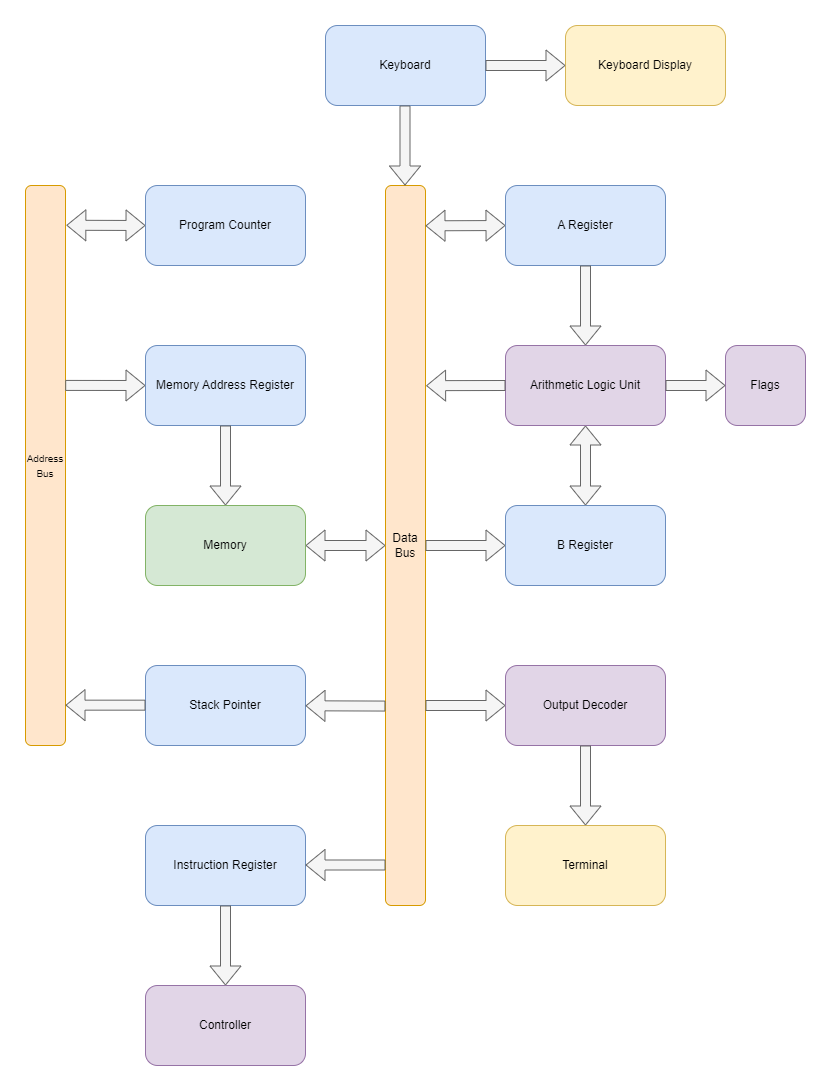

The diagram above was exported from draw.io. Its source (the exported page's mxGraphModel, read from the mxfile embedded in the PNG):
<mxGraphModel dx="1108" dy="1004" grid="1" gridSize="10" guides="1" tooltips="1" connect="1" arrows="1" fold="1" page="1" pageScale="1" pageWidth="827" pageHeight="1169" math="0" shadow="0">
  <root>
    <mxCell id="0" />
    <mxCell id="1" parent="0" />
    <mxCell id="kh5NbJO4vSZO3qnzfNXj-1" value="Program Counter" style="rounded=1;whiteSpace=wrap;html=1;fillColor=#dae8fc;strokeColor=#6c8ebf;" parent="1" vertex="1">
      <mxGeometry x="200" y="160" width="160" height="80" as="geometry" />
    </mxCell>
    <mxCell id="JtMexbEB4ZExrSRKHrWw-1" value="&lt;div&gt;A Register&lt;/div&gt;" style="rounded=1;whiteSpace=wrap;html=1;fillColor=#dae8fc;strokeColor=#6c8ebf;" parent="1" vertex="1">
      <mxGeometry x="560" y="160" width="160" height="80" as="geometry" />
    </mxCell>
    <mxCell id="JtMexbEB4ZExrSRKHrWw-3" value="Memory Address Register" style="rounded=1;whiteSpace=wrap;html=1;fillColor=#dae8fc;strokeColor=#6c8ebf;" parent="1" vertex="1">
      <mxGeometry x="200" y="320" width="160" height="80" as="geometry" />
    </mxCell>
    <mxCell id="JtMexbEB4ZExrSRKHrWw-4" value="Arithmetic Logic Unit" style="rounded=1;whiteSpace=wrap;html=1;fillColor=#e1d5e7;strokeColor=#9673a6;" parent="1" vertex="1">
      <mxGeometry x="560" y="320" width="160" height="80" as="geometry" />
    </mxCell>
    <mxCell id="JtMexbEB4ZExrSRKHrWw-5" value="B Register" style="rounded=1;whiteSpace=wrap;html=1;fillColor=#dae8fc;strokeColor=#6c8ebf;" parent="1" vertex="1">
      <mxGeometry x="560" y="480" width="160" height="80" as="geometry" />
    </mxCell>
    <mxCell id="JtMexbEB4ZExrSRKHrWw-6" value="Memory" style="rounded=1;whiteSpace=wrap;html=1;fillColor=#d5e8d4;strokeColor=#82b366;" parent="1" vertex="1">
      <mxGeometry x="200" y="480" width="160" height="80" as="geometry" />
    </mxCell>
    <mxCell id="JtMexbEB4ZExrSRKHrWw-7" value="Output Decoder" style="rounded=1;whiteSpace=wrap;html=1;fillColor=#e1d5e7;strokeColor=#9673a6;" parent="1" vertex="1">
      <mxGeometry x="560" y="640" width="160" height="80" as="geometry" />
    </mxCell>
    <mxCell id="JtMexbEB4ZExrSRKHrWw-8" value="Instruction Register" style="rounded=1;whiteSpace=wrap;html=1;fillColor=#dae8fc;strokeColor=#6c8ebf;" parent="1" vertex="1">
      <mxGeometry x="200" y="800" width="160" height="80" as="geometry" />
    </mxCell>
    <mxCell id="JtMexbEB4ZExrSRKHrWw-9" value="Keyboard" style="rounded=1;whiteSpace=wrap;html=1;fillColor=#dae8fc;strokeColor=#6c8ebf;" parent="1" vertex="1">
      <mxGeometry x="380" width="160" height="80" as="geometry" />
    </mxCell>
    <mxCell id="JtMexbEB4ZExrSRKHrWw-11" value="Terminal" style="rounded=1;whiteSpace=wrap;html=1;fillColor=#fff2cc;strokeColor=#d6b656;" parent="1" vertex="1">
      <mxGeometry x="560" y="800" width="160" height="80" as="geometry" />
    </mxCell>
    <mxCell id="JtMexbEB4ZExrSRKHrWw-13" value="Stack Pointer" style="rounded=1;whiteSpace=wrap;html=1;fillColor=#dae8fc;strokeColor=#6c8ebf;" parent="1" vertex="1">
      <mxGeometry x="200" y="640" width="160" height="80" as="geometry" />
    </mxCell>
    <mxCell id="JtMexbEB4ZExrSRKHrWw-14" value="Controller" style="rounded=1;whiteSpace=wrap;html=1;fillColor=#e1d5e7;strokeColor=#9673a6;" parent="1" vertex="1">
      <mxGeometry x="200" y="960" width="160" height="80" as="geometry" />
    </mxCell>
    <mxCell id="JtMexbEB4ZExrSRKHrWw-16" value="Data Bus" style="rounded=1;whiteSpace=wrap;html=1;fillColor=#ffe6cc;strokeColor=#d79b00;" parent="1" vertex="1">
      <mxGeometry x="440" y="160" width="40" height="720" as="geometry" />
    </mxCell>
    <mxCell id="JtMexbEB4ZExrSRKHrWw-17" value="&lt;font style=&quot;font-size: 11px;&quot;&gt;&lt;font style=&quot;font-size: 10px;&quot;&gt;Address Bus&lt;/font&gt;&lt;/font&gt;" style="rounded=1;whiteSpace=wrap;html=1;fillColor=#ffe6cc;strokeColor=#d79b00;" parent="1" vertex="1">
      <mxGeometry x="80" y="160" width="40" height="560" as="geometry" />
    </mxCell>
    <mxCell id="JtMexbEB4ZExrSRKHrWw-19" value="" style="shape=flexArrow;endArrow=classic;startArrow=classic;html=1;rounded=0;entryX=1.021;entryY=0.071;entryDx=0;entryDy=0;entryPerimeter=0;exitX=0;exitY=0.5;exitDx=0;exitDy=0;fillColor=#f5f5f5;strokeColor=#666666;" parent="1" source="kh5NbJO4vSZO3qnzfNXj-1" target="JtMexbEB4ZExrSRKHrWw-17" edge="1">
      <mxGeometry width="100" height="100" relative="1" as="geometry">
        <mxPoint x="290" y="380" as="sourcePoint" />
        <mxPoint x="390" y="280" as="targetPoint" />
      </mxGeometry>
    </mxCell>
    <mxCell id="JtMexbEB4ZExrSRKHrWw-20" value="" style="shape=flexArrow;endArrow=classic;html=1;rounded=0;entryX=0;entryY=0.5;entryDx=0;entryDy=0;exitX=1;exitY=0.5;exitDx=0;exitDy=0;fillColor=#f5f5f5;strokeColor=#666666;" parent="1" source="JtMexbEB4ZExrSRKHrWw-16" target="JtMexbEB4ZExrSRKHrWw-5" edge="1">
      <mxGeometry width="50" height="50" relative="1" as="geometry">
        <mxPoint x="450" y="400" as="sourcePoint" />
        <mxPoint x="500" y="350" as="targetPoint" />
      </mxGeometry>
    </mxCell>
    <mxCell id="JtMexbEB4ZExrSRKHrWw-21" value="" style="shape=flexArrow;endArrow=classic;html=1;rounded=0;entryX=0.5;entryY=0;entryDx=0;entryDy=0;exitX=0.5;exitY=1;exitDx=0;exitDy=0;fillColor=#f5f5f5;strokeColor=#666666;" parent="1" source="JtMexbEB4ZExrSRKHrWw-1" target="JtMexbEB4ZExrSRKHrWw-4" edge="1">
      <mxGeometry width="50" height="50" relative="1" as="geometry">
        <mxPoint x="490" y="530" as="sourcePoint" />
        <mxPoint x="570" y="530" as="targetPoint" />
      </mxGeometry>
    </mxCell>
    <mxCell id="JtMexbEB4ZExrSRKHrWw-22" value="" style="shape=flexArrow;endArrow=classic;startArrow=classic;html=1;rounded=0;entryX=0.5;entryY=0;entryDx=0;entryDy=0;exitX=0.5;exitY=1;exitDx=0;exitDy=0;fillColor=#f5f5f5;strokeColor=#666666;" parent="1" source="JtMexbEB4ZExrSRKHrWw-4" target="JtMexbEB4ZExrSRKHrWw-5" edge="1">
      <mxGeometry width="100" height="100" relative="1" as="geometry">
        <mxPoint x="210" y="210" as="sourcePoint" />
        <mxPoint x="131" y="210" as="targetPoint" />
      </mxGeometry>
    </mxCell>
    <mxCell id="JtMexbEB4ZExrSRKHrWw-23" value="" style="shape=flexArrow;endArrow=classic;startArrow=classic;html=1;rounded=0;entryX=1;entryY=0.056;entryDx=0;entryDy=0;entryPerimeter=0;exitX=0;exitY=0.5;exitDx=0;exitDy=0;fillColor=#f5f5f5;strokeColor=#666666;" parent="1" source="JtMexbEB4ZExrSRKHrWw-1" target="JtMexbEB4ZExrSRKHrWw-16" edge="1">
      <mxGeometry width="100" height="100" relative="1" as="geometry">
        <mxPoint x="220" y="220" as="sourcePoint" />
        <mxPoint x="141" y="220" as="targetPoint" />
      </mxGeometry>
    </mxCell>
    <mxCell id="JtMexbEB4ZExrSRKHrWw-24" value="" style="shape=flexArrow;endArrow=classic;html=1;rounded=0;entryX=1.015;entryY=0.278;entryDx=0;entryDy=0;exitX=0;exitY=0.5;exitDx=0;exitDy=0;entryPerimeter=0;fillColor=#f5f5f5;strokeColor=#666666;" parent="1" source="JtMexbEB4ZExrSRKHrWw-4" target="JtMexbEB4ZExrSRKHrWw-16" edge="1">
      <mxGeometry width="50" height="50" relative="1" as="geometry">
        <mxPoint x="490" y="530" as="sourcePoint" />
        <mxPoint x="570" y="530" as="targetPoint" />
      </mxGeometry>
    </mxCell>
    <mxCell id="JtMexbEB4ZExrSRKHrWw-25" value="" style="shape=flexArrow;endArrow=classic;html=1;rounded=0;exitX=0;exitY=0.5;exitDx=0;exitDy=0;entryX=0;entryY=0.5;entryDx=0;entryDy=0;fillColor=#f5f5f5;strokeColor=#666666;" parent="1" target="JtMexbEB4ZExrSRKHrWw-7" edge="1">
      <mxGeometry width="50" height="50" relative="1" as="geometry">
        <mxPoint x="480" y="680" as="sourcePoint" />
        <mxPoint x="570" y="530" as="targetPoint" />
      </mxGeometry>
    </mxCell>
    <mxCell id="JtMexbEB4ZExrSRKHrWw-26" value="" style="shape=flexArrow;endArrow=classic;html=1;rounded=0;exitX=0.5;exitY=1;exitDx=0;exitDy=0;entryX=0.5;entryY=0;entryDx=0;entryDy=0;fillColor=#f5f5f5;strokeColor=#666666;" parent="1" source="JtMexbEB4ZExrSRKHrWw-7" target="JtMexbEB4ZExrSRKHrWw-11" edge="1">
      <mxGeometry width="50" height="50" relative="1" as="geometry">
        <mxPoint x="490" y="690" as="sourcePoint" />
        <mxPoint x="570" y="690" as="targetPoint" />
      </mxGeometry>
    </mxCell>
    <mxCell id="JtMexbEB4ZExrSRKHrWw-27" value="" style="shape=flexArrow;endArrow=classic;html=1;rounded=0;entryX=0;entryY=0.5;entryDx=0;entryDy=0;exitX=0.992;exitY=0.357;exitDx=0;exitDy=0;exitPerimeter=0;fillColor=#f5f5f5;strokeColor=#666666;" parent="1" source="JtMexbEB4ZExrSRKHrWw-17" target="JtMexbEB4ZExrSRKHrWw-3" edge="1">
      <mxGeometry width="50" height="50" relative="1" as="geometry">
        <mxPoint x="570" y="370" as="sourcePoint" />
        <mxPoint x="491" y="370" as="targetPoint" />
      </mxGeometry>
    </mxCell>
    <mxCell id="JtMexbEB4ZExrSRKHrWw-28" value="" style="shape=flexArrow;endArrow=classic;html=1;rounded=0;entryX=0.5;entryY=0;entryDx=0;entryDy=0;exitX=0.5;exitY=1;exitDx=0;exitDy=0;fillColor=#f5f5f5;strokeColor=#666666;" parent="1" source="JtMexbEB4ZExrSRKHrWw-3" target="JtMexbEB4ZExrSRKHrWw-6" edge="1">
      <mxGeometry width="50" height="50" relative="1" as="geometry">
        <mxPoint x="130" y="370" as="sourcePoint" />
        <mxPoint x="210" y="370" as="targetPoint" />
      </mxGeometry>
    </mxCell>
    <mxCell id="JtMexbEB4ZExrSRKHrWw-30" value="" style="shape=flexArrow;endArrow=classic;startArrow=classic;html=1;rounded=0;entryX=1;entryY=0.5;entryDx=0;entryDy=0;exitX=0;exitY=0.5;exitDx=0;exitDy=0;fillColor=#f5f5f5;strokeColor=#666666;" parent="1" source="JtMexbEB4ZExrSRKHrWw-16" target="JtMexbEB4ZExrSRKHrWw-6" edge="1">
      <mxGeometry width="100" height="100" relative="1" as="geometry">
        <mxPoint x="210" y="210" as="sourcePoint" />
        <mxPoint x="131" y="210" as="targetPoint" />
      </mxGeometry>
    </mxCell>
    <mxCell id="JtMexbEB4ZExrSRKHrWw-31" value="" style="shape=flexArrow;endArrow=classic;html=1;rounded=0;fillColor=#f5f5f5;strokeColor=#666666;exitX=-0.002;exitY=0.723;exitDx=0;exitDy=0;exitPerimeter=0;" parent="1" edge="1" target="JtMexbEB4ZExrSRKHrWw-13" source="JtMexbEB4ZExrSRKHrWw-16">
      <mxGeometry width="50" height="50" relative="1" as="geometry">
        <mxPoint x="390" y="620" as="sourcePoint" />
        <mxPoint x="440" y="679.4100000000001" as="targetPoint" />
      </mxGeometry>
    </mxCell>
    <mxCell id="JtMexbEB4ZExrSRKHrWw-32" value="" style="shape=flexArrow;endArrow=classic;html=1;rounded=0;entryX=0;entryY=0.5;entryDx=0;entryDy=0;exitX=0.992;exitY=0.357;exitDx=0;exitDy=0;exitPerimeter=0;fillColor=#f5f5f5;strokeColor=#666666;" parent="1" edge="1">
      <mxGeometry width="50" height="50" relative="1" as="geometry">
        <mxPoint x="200" y="679.6600000000001" as="sourcePoint" />
        <mxPoint x="120" y="679.6600000000001" as="targetPoint" />
      </mxGeometry>
    </mxCell>
    <mxCell id="JtMexbEB4ZExrSRKHrWw-33" value="" style="shape=flexArrow;endArrow=classic;html=1;rounded=0;entryX=0;entryY=0.5;entryDx=0;entryDy=0;exitX=0.992;exitY=0.357;exitDx=0;exitDy=0;exitPerimeter=0;fillColor=#f5f5f5;strokeColor=#666666;" parent="1" edge="1">
      <mxGeometry width="50" height="50" relative="1" as="geometry">
        <mxPoint x="440" y="839.5000000000001" as="sourcePoint" />
        <mxPoint x="360" y="839.5000000000001" as="targetPoint" />
      </mxGeometry>
    </mxCell>
    <mxCell id="JtMexbEB4ZExrSRKHrWw-34" value="" style="shape=flexArrow;endArrow=classic;html=1;rounded=0;entryX=0.5;entryY=0;entryDx=0;entryDy=0;exitX=0.5;exitY=1;exitDx=0;exitDy=0;fillColor=#f5f5f5;strokeColor=#666666;" parent="1" source="JtMexbEB4ZExrSRKHrWw-8" target="JtMexbEB4ZExrSRKHrWw-14" edge="1">
      <mxGeometry width="50" height="50" relative="1" as="geometry">
        <mxPoint x="320" y="944.9999999999999" as="sourcePoint" />
        <mxPoint x="240" y="944.9999999999999" as="targetPoint" />
      </mxGeometry>
    </mxCell>
    <mxCell id="JtMexbEB4ZExrSRKHrWw-35" value="" style="shape=flexArrow;endArrow=classic;html=1;rounded=0;entryX=0.5;entryY=0;entryDx=0;entryDy=0;exitX=0.5;exitY=1;exitDx=0;exitDy=0;fillColor=#f5f5f5;strokeColor=#666666;" parent="1" edge="1">
      <mxGeometry width="50" height="50" relative="1" as="geometry">
        <mxPoint x="459.5" y="80" as="sourcePoint" />
        <mxPoint x="459.5" y="160" as="targetPoint" />
      </mxGeometry>
    </mxCell>
    <mxCell id="DJ7o_dWRhz_oiNR8jtmB-1" value="Keyboard Display" style="rounded=1;whiteSpace=wrap;html=1;fillColor=#fff2cc;strokeColor=#d6b656;" parent="1" vertex="1">
      <mxGeometry x="620" width="160" height="80" as="geometry" />
    </mxCell>
    <mxCell id="DJ7o_dWRhz_oiNR8jtmB-2" value="" style="shape=flexArrow;endArrow=classic;html=1;rounded=0;fillColor=#f5f5f5;strokeColor=#666666;" parent="1" source="JtMexbEB4ZExrSRKHrWw-9" target="DJ7o_dWRhz_oiNR8jtmB-1" edge="1">
      <mxGeometry width="50" height="50" relative="1" as="geometry">
        <mxPoint x="490" y="530" as="sourcePoint" />
        <mxPoint x="570" y="530" as="targetPoint" />
      </mxGeometry>
    </mxCell>
    <mxCell id="I6dN6tZiWfjx9oCCs5-6-1" value="Flags" style="rounded=1;whiteSpace=wrap;html=1;fillColor=#e1d5e7;strokeColor=#9673a6;" vertex="1" parent="1">
      <mxGeometry x="780" y="320" width="80" height="80" as="geometry" />
    </mxCell>
    <mxCell id="I6dN6tZiWfjx9oCCs5-6-2" value="" style="shape=flexArrow;endArrow=classic;html=1;rounded=0;exitX=1;exitY=0.5;exitDx=0;exitDy=0;fillColor=#f5f5f5;strokeColor=#666666;" edge="1" parent="1" source="JtMexbEB4ZExrSRKHrWw-4" target="I6dN6tZiWfjx9oCCs5-6-1">
      <mxGeometry width="50" height="50" relative="1" as="geometry">
        <mxPoint x="570" y="370" as="sourcePoint" />
        <mxPoint x="491" y="370" as="targetPoint" />
      </mxGeometry>
    </mxCell>
  </root>
</mxGraphModel>